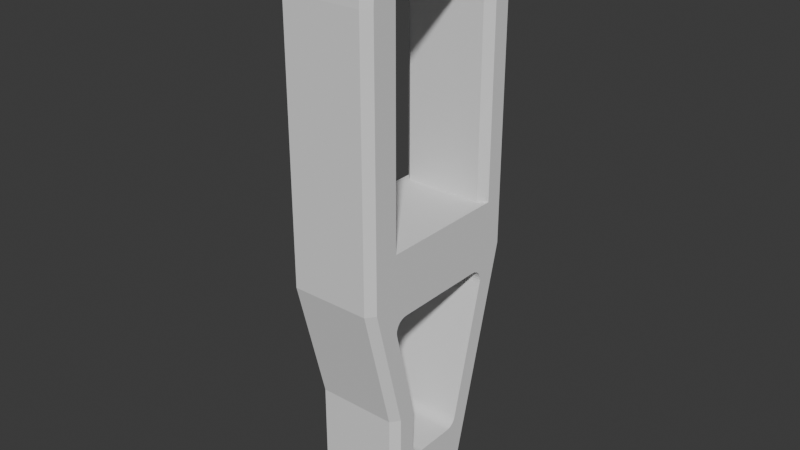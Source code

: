 # Source: L3.blend  (saved by Blender 5.0.118; exported with 4.5.12 LTS)
import bpy
from mathutils import Matrix  # noqa: F401  (used for matrix-valued properties, if any)

bpy.ops.wm.read_factory_settings(use_empty=True)
scene = bpy.context.scene
scene.name = 'Scene'

# ---- collections
col_collection = bpy.data.collections.new('Collection'); scene.collection.children.link(col_collection)

# ---- world
world_world = bpy.data.worlds.new('World'); scene.world = world_world
world_world.use_nodes = True; world_world.node_tree.nodes.clear()
_N = world_world.node_tree.nodes; _L = world_world.node_tree.links
n0 = _N.new('ShaderNodeOutputWorld'); n0.name = 'World Output'; n0.location = (200, 100)
n1 = _N.new('ShaderNodeBackground'); n1.name = 'Background'; n1.location = (-200, 100)
n1.inputs[0].default_value = (0.05088, 0.05088, 0.05088, 1.0)
_L.new(n1.outputs[0], n0.inputs[0])
n0.is_active_output = True
world_world.color = (0.05088, 0.05088, 0.05088)
world_world.sun_shadow_jitter_overblur = 0.0

# ---- meshes
me_l3_v117_001 = bpy.data.meshes.new('L3-v117.001')
me_l3_v117_001.from_pydata([(10.29, 15.0, -50.26), (10.29, 15.0, -51.94), (10.29, 15.23, -50.23), (10.29, 15.23, -51.97), (10.29, 15.45, -50.26), (10.29, 15.45, -51.94), (10.29, 15.66, -50.34), (10.29, 15.66, -51.85), (10.29, 15.84, -50.48), (10.29, 15.84, -51.71), (10.29, 15.98, -50.66), (10.29, 15.98, -51.53), (10.29, 16.07, -50.87), (10.29, 16.07, -51.32), (10.29, 16.1, -51.1), (10.29, 14.79, -51.85), (10.29, 14.79, -50.34), (10.29, 14.61, -51.71), (10.29, 14.61, -50.48), (10.29, 14.48, -51.53), (10.29, 14.48, -50.66), (10.29, 14.39, -51.32), (10.29, 14.39, -50.87), (10.29, 14.36, -51.1), (12.53, 15.45, -50.26), (12.53, 15.23, -50.23), (12.53, 15.0, -50.26), (12.53, 14.79, -50.34), (12.53, 14.61, -50.48), (12.53, 14.48, -50.66), (12.53, 14.39, -50.87), (12.53, 14.36, -51.1), (12.53, 14.39, -51.32), (12.53, 14.48, -51.53), (12.53, 14.61, -51.71), (12.53, 14.79, -51.85), (12.53, 15.0, -51.94), (12.53, 15.23, -51.97), (12.53, 15.45, -51.94), (12.53, 15.66, -51.85), (12.53, 15.84, -51.71), (12.53, 15.98, -51.53), (12.53, 16.07, -51.32), (12.53, 16.1, -51.1), (12.53, 16.07, -50.87), (12.53, 15.98, -50.66), (12.53, 15.84, -50.48), (12.53, 15.66, -50.34), (3.763, 13.63, -51.45), (3.763, 13.6, -51.1), (4.525, 14.36, -51.1), (3.763, 13.63, -50.75), (4.525, 14.39, -50.87), (3.763, 13.75, -50.41), (4.525, 14.48, -50.66), (3.763, 13.93, -50.11), (4.525, 14.61, -50.48), (3.763, 14.17, -49.85), (4.525, 14.79, -50.34), (3.763, 14.46, -49.66), (4.525, 15.0, -50.26), (3.763, 14.79, -49.53), (3.763, 15.14, -49.47), (4.525, 15.23, -50.23), (3.763, 15.49, -49.49), (4.525, 15.45, -50.26), (3.763, 15.83, -49.58), (4.525, 15.66, -50.34), (3.763, 16.14, -49.75), (4.525, 15.84, -50.48), (3.763, 16.41, -49.98), (4.525, 15.98, -50.66), (3.763, 16.63, -50.26), (3.763, 16.77, -50.58), (4.525, 16.07, -50.87), (3.763, 16.85, -50.92), (4.525, 16.1, -51.1), (3.763, 16.85, -51.27), (4.525, 16.07, -51.32), (3.763, 16.77, -51.62), (4.525, 15.98, -51.53), (3.763, 16.63, -51.94), (3.763, 16.41, -52.22), (4.525, 15.84, -51.71), (3.763, 16.14, -52.45), (4.525, 15.66, -51.85), (3.763, 15.83, -52.61), (4.525, 15.45, -51.94), (3.763, 15.49, -52.71), (4.525, 15.23, -51.97), (3.763, 15.14, -52.73), (4.525, 15.0, -51.94), (3.763, 14.79, -52.67), (3.763, 14.46, -52.54), (4.525, 14.79, -51.85), (3.763, 14.17, -52.34), (4.525, 14.61, -51.71), (3.763, 13.93, -52.08), (4.525, 14.48, -51.53), (3.763, 13.75, -51.78), (4.525, 14.39, -51.32), (3.763, 13.63, -79.25), (3.763, 10.35, -83.14), (3.763, 13.6, -78.9), (3.763, 9.0, -76.53), (3.763, 13.63, -78.55), (3.763, 13.75, -78.21), (3.763, 13.93, -77.91), (3.763, 14.17, -77.65), (3.763, 14.46, -77.46), (3.763, 14.79, -77.33), (3.763, 15.14, -77.27), (3.763, 22.25, -76.53), (3.763, 15.49, -77.29), (3.763, 15.83, -77.38), (3.763, 16.14, -77.55), (3.763, 16.41, -77.78), (3.763, 16.63, -78.06), (3.763, 16.77, -78.38), (3.763, 16.85, -78.72), (3.763, 20.1, -83.14), (3.763, 16.85, -79.07), (3.763, 16.77, -79.42), (3.763, 16.63, -79.74), (3.763, 16.41, -80.02), (3.763, 16.14, -80.25), (3.763, 15.83, -80.41), (3.763, 15.49, -80.51), (3.763, 15.14, -80.53), (3.763, 14.79, -80.47), (3.763, 14.46, -80.34), (3.763, 14.17, -80.14), (3.763, 13.93, -79.88), (3.763, 13.75, -79.58), (3.763, 6.465, -54.84), (3.763, 9.0, -52.79), (3.763, 7.018, -52.41), (3.763, 7.321, -51.86), (3.763, 22.25, -56.22), (3.763, 23.99, -56.22), (3.763, 23.99, -81.41), (3.763, 21.34, -84.14), (3.763, 21.37, -84.43), (3.763, 21.33, -84.71), (3.763, 18.26, -104.3), (3.763, 17.91, -98.41), (3.763, 17.81, -98.67), (3.763, 17.66, -98.91), (3.763, 17.46, -99.1), (3.763, 18.14, -104.7), (3.763, 17.95, -105.0), (3.763, 22.27, -56.09), (3.763, 22.32, -55.96), (3.763, 22.4, -55.86), (3.763, 22.5, -55.78), (3.763, 22.63, -55.73), (3.763, 22.76, -55.71), (3.763, 23.48, -55.71), (3.763, 23.61, -55.73), (3.763, 23.74, -55.78), (3.763, 23.84, -55.86), (3.763, 23.92, -55.96), (3.763, 23.97, -56.09), (3.763, 17.22, -99.25), (3.763, 17.7, -105.4), (3.763, 17.41, -105.6), (3.763, 16.96, -99.34), (3.763, 17.07, -105.9), (3.763, 16.68, -99.37), (3.763, 16.71, -106.0), (3.763, 16.32, -106.1), (3.763, 15.92, -106.1), (3.763, 12.69, -99.37), (3.763, 12.05, -106.1), (3.763, 12.41, -99.34), (3.763, 12.14, -99.25), (3.763, 11.63, -106.1), (3.763, 11.9, -99.09), (3.763, 11.23, -106.0), (3.763, 11.69, -98.89), (3.763, 10.85, -105.8), (3.763, 11.54, -98.65), (3.763, 10.5, -105.6), (3.763, 10.2, -105.3), (3.763, 9.64, -103.7), (3.763, 9.963, -104.9), (3.763, 9.785, -104.6), (3.763, 9.676, -104.2), (3.763, 9.64, -94.11), (3.763, 11.42, -98.1), (3.763, 11.45, -98.38), (3.763, 6.465, -81.41), (3.763, 9.123, -84.71), (3.763, 11.42, -93.89), (3.763, 9.113, -84.14), (3.763, 9.085, -84.43), (3.763, 6.5, -54.21), (3.763, 6.605, -53.59), (3.763, 6.778, -52.99), (3.763, 7.684, -51.35), (3.763, 8.101, -50.89), (3.763, 8.569, -50.47), (3.763, 9.08, -50.11), (3.763, 9.628, -49.8), (3.763, 10.21, -49.56), (3.763, 10.81, -49.39), (3.763, 11.43, -49.28), (3.763, 12.05, -49.25), (3.763, 18.4, -49.25), (3.763, 19.05, -49.29), (3.763, 19.69, -49.4), (3.763, 20.31, -49.58), (3.763, 22.79, -52.79), (3.763, 20.9, -49.84), (3.763, 21.46, -50.16), (3.763, 21.98, -50.55), (3.763, 22.46, -50.99), (3.763, 22.87, -51.49), (3.763, 23.23, -52.03), (3.763, 23.02, -52.74), (3.763, 22.91, -52.78), (3.763, 23.28, -52.13), (3.763, 23.26, -52.48), (3.763, 23.2, -52.58), (3.763, 23.12, -52.67), (3.763, 23.3, -52.25), (3.763, 23.29, -52.37), (3.763, 21.25, -83.87), (3.763, 21.1, -83.62), (3.763, 20.9, -83.42), (3.763, 20.66, -83.27), (3.763, 20.39, -83.17), (3.763, 10.07, -83.17), (3.763, 9.798, -83.27), (3.763, 9.555, -83.42), (3.763, 9.354, -83.62), (3.763, 9.204, -83.87), (8.68, 15.0, -50.26), (8.68, 15.23, -50.23), (8.68, 15.45, -50.26), (8.68, 15.66, -50.34), (8.68, 15.84, -50.48), (8.68, 15.98, -50.66), (8.68, 16.07, -50.87), (8.68, 16.1, -51.1), (8.68, 16.07, -51.32), (8.68, 15.98, -51.53), (8.68, 15.84, -51.71), (8.68, 15.66, -51.85), (8.68, 15.45, -51.94), (8.68, 15.23, -51.97), (8.68, 15.0, -51.94), (8.68, 14.79, -51.85), (8.68, 14.61, -51.71), (8.68, 14.48, -51.53), (8.68, 14.39, -51.32), (8.68, 14.36, -51.1), (8.68, 14.39, -50.87), (8.68, 14.48, -50.66), (8.68, 14.61, -50.48), (8.68, 14.79, -50.34), (4.525, 14.36, -78.9), (4.525, 14.39, -78.67), (4.525, 14.48, -78.46), (4.525, 14.61, -78.28), (4.525, 14.79, -78.14), (4.525, 15.0, -78.06), (4.525, 15.23, -78.03), (4.525, 15.45, -78.06), (4.525, 15.66, -78.14), (4.525, 15.84, -78.28), (4.525, 15.98, -78.46), (4.525, 16.07, -78.67), (4.525, 16.1, -78.9), (4.525, 16.07, -79.12), (4.525, 15.98, -79.33), (4.525, 15.84, -79.51), (4.525, 15.66, -79.65), (4.525, 15.45, -79.74), (4.525, 15.23, -79.77), (4.525, 15.0, -79.74), (4.525, 14.79, -79.65), (4.525, 14.61, -79.51), (4.525, 14.48, -79.33), (4.525, 14.39, -79.12), (8.68, 15.0, -78.06), (8.68, 15.23, -78.03), (8.68, 15.45, -78.06), (8.68, 15.66, -78.14), (8.68, 15.84, -78.28), (8.68, 15.98, -78.46), (8.68, 16.07, -78.67), (8.68, 16.1, -78.9), (8.68, 16.07, -79.12), (8.68, 15.98, -79.33), (8.68, 15.84, -79.51), (8.68, 15.66, -79.65), (8.68, 15.45, -79.74), (8.68, 15.23, -79.77), (8.68, 15.0, -79.74), (8.68, 14.79, -79.65), (8.68, 14.61, -79.51), (8.68, 14.48, -79.33), (8.68, 14.39, -79.12), (8.68, 14.36, -78.9), (8.68, 14.39, -78.67), (8.68, 14.48, -78.46), (8.68, 14.61, -78.28), (8.68, 14.79, -78.14), (4.747, 18.71, -105.7), (12.3, 18.71, -105.7), (4.68, 18.51, -105.8), (12.37, 18.51, -105.8), (4.634, 18.31, -106.0), (12.42, 18.31, -106.0), (4.596, 17.92, -106.3), (12.45, 17.92, -106.3), (4.634, 17.53, -106.6), (12.42, 17.53, -106.6), (4.68, 17.34, -106.7), (12.37, 17.34, -106.7), (4.747, 17.13, -106.9), (12.3, 17.13, -106.9), (4.648, 18.79, -105.4), (4.648, 16.82, -106.9), (4.579, 16.51, -106.9), (4.538, 16.22, -106.9), (4.525, 15.92, -106.9), (4.579, 18.86, -105.1), (4.538, 18.93, -104.8), (4.525, 19.0, -104.5), (12.4, 18.79, -105.4), (12.53, 19.0, -104.5), (4.525, 24.75, -81.51), (12.53, 24.75, -81.51), (12.51, 18.93, -104.8), (12.47, 18.86, -105.1), (5.053, 10.15, -106.9), (12.0, 10.15, -106.9), (4.969, 9.827, -106.6), (12.08, 9.827, -106.6), (4.942, 9.513, -106.3), (12.11, 9.513, -106.3), (4.969, 9.199, -106.0), (12.08, 9.199, -106.0), (5.053, 8.878, -105.6), (12.0, 8.878, -105.6), (4.921, 10.42, -106.9), (4.921, 8.878, -105.4), (4.811, 8.878, -105.1), (4.721, 8.878, -104.9), (4.649, 8.878, -104.6), (4.556, 8.878, -104.2), (4.525, 8.878, -103.7), (4.811, 10.67, -106.9), (4.721, 10.92, -106.9), (4.649, 11.16, -106.9), (4.556, 11.61, -106.9), (4.525, 12.05, -106.9), (12.4, 16.82, -106.9), (12.47, 16.51, -106.9), (12.51, 16.22, -106.9), (12.53, 15.92, -106.9), (12.53, 12.05, -106.9), (12.5, 11.61, -106.9), (12.4, 11.16, -106.9), (12.33, 10.92, -106.9), (12.24, 10.67, -106.9), (12.13, 10.42, -106.9), (12.53, 8.878, -103.7), (12.13, 8.878, -105.4), (12.24, 8.878, -105.1), (12.33, 8.878, -104.9), (12.4, 8.878, -104.6), (12.5, 8.878, -104.2), (12.53, 8.878, -94.21), (4.525, 8.878, -94.21), (12.53, 5.703, -81.51), (13.29, 6.465, -81.41), (12.53, 5.703, -54.84), (13.29, 6.465, -54.84), (13.29, 9.64, -94.11), (13.29, 23.99, -81.41), (13.29, 18.26, -104.3), (13.29, 16.71, -106.0), (13.29, 17.07, -105.9), (13.29, 17.41, -105.6), (13.29, 17.7, -105.4), (13.29, 17.95, -105.0), (13.29, 18.14, -104.7), (13.29, 16.32, -106.1), (13.29, 15.92, -106.1), (13.29, 12.05, -106.1), (13.29, 9.963, -104.9), (13.29, 10.2, -105.3), (13.29, 10.5, -105.6), (13.29, 10.85, -105.8), (13.29, 11.23, -106.0), (13.29, 11.63, -106.1), (13.29, 9.785, -104.6), (13.29, 9.676, -104.2), (13.29, 9.64, -103.7), (13.29, 23.99, -56.22), (12.53, 24.75, -56.22), (12.53, 24.72, -55.94), (13.29, 23.97, -56.09), (12.53, 24.63, -55.67), (13.29, 23.92, -55.96), (12.53, 24.48, -55.43), (13.29, 23.84, -55.86), (12.53, 24.27, -55.23), (13.29, 23.74, -55.78), (12.53, 24.03, -55.07), (13.29, 23.61, -55.73), (12.53, 23.77, -54.98), (13.29, 23.48, -55.71), (12.53, 23.48, -54.95), (13.29, 22.76, -55.71), (12.53, 22.76, -54.95), (12.53, 22.47, -54.98), (13.29, 22.63, -55.73), (12.53, 22.21, -55.07), (13.29, 22.5, -55.78), (12.53, 21.97, -55.23), (13.29, 22.4, -55.86), (12.53, 21.76, -55.43), (13.29, 22.32, -55.96), (12.53, 21.61, -55.67), (13.29, 22.27, -56.09), (12.53, 21.52, -55.94), (13.29, 22.25, -56.22), (12.53, 21.49, -56.22), (13.29, 22.25, -76.53), (12.53, 21.49, -76.53), (12.53, 12.05, -48.49), (12.53, 11.39, -48.52), (13.29, 12.05, -49.25), (13.29, 11.43, -49.28), (12.53, 10.73, -48.63), (13.29, 10.81, -49.39), (12.53, 10.09, -48.8), (13.29, 10.21, -49.56), (12.53, 9.47, -49.04), (13.29, 9.628, -49.8), (12.53, 8.878, -49.34), (13.29, 9.08, -50.11), (12.53, 8.32, -49.7), (13.29, 8.569, -50.47), (12.53, 7.804, -50.12), (13.29, 8.101, -50.89), (12.53, 7.334, -50.59), (13.29, 7.684, -51.35), (12.53, 6.915, -51.1), (13.29, 7.321, -51.86), (12.53, 6.553, -51.66), (13.29, 7.018, -52.41), (12.53, 6.252, -52.25), (13.29, 6.778, -52.99), (12.53, 6.014, -52.87), (13.29, 6.605, -53.59), (12.53, 5.842, -53.52), (13.29, 6.5, -54.21), (12.53, 5.738, -54.17), (13.29, 18.4, -49.25), (12.53, 18.4, -48.49), (12.53, 23.89, -51.64), (12.53, 23.53, -51.09), (13.29, 23.23, -52.03), (13.29, 22.87, -51.49), (12.53, 23.11, -50.57), (13.29, 22.46, -50.99), (12.53, 22.64, -50.11), (13.29, 21.98, -50.55), (12.53, 22.12, -49.69), (13.29, 21.46, -50.16), (12.53, 21.57, -49.33), (13.29, 20.9, -49.84), (12.53, 20.98, -49.03), (13.29, 20.31, -49.58), (12.53, 20.36, -48.8), (13.29, 19.69, -49.4), (12.53, 19.72, -48.62), (13.29, 19.05, -49.29), (12.53, 19.06, -48.52), (13.29, 22.79, -52.79), (12.53, 22.79, -53.55), (13.29, 22.91, -52.78), (12.53, 23.09, -53.52), (13.29, 23.02, -52.74), (12.53, 23.36, -53.42), (13.29, 23.12, -52.67), (12.53, 23.61, -53.25), (13.29, 23.2, -52.58), (12.53, 23.81, -53.04), (13.29, 23.26, -52.48), (12.53, 23.96, -52.78), (13.29, 23.29, -52.37), (12.53, 24.04, -52.5), (13.29, 23.3, -52.25), (12.53, 24.06, -52.2), (13.29, 23.28, -52.13), (12.53, 24.01, -51.91), (13.29, 9.0, -52.79), (12.53, 9.0, -53.55), (4.525, 22.79, -53.55), (4.525, 9.0, -53.55), (4.525, 23.89, -51.64), (8.525, 24.01, -51.91), (8.525, 24.06, -52.2), (8.525, 24.04, -52.5), (8.525, 23.96, -52.78), (8.525, 23.81, -53.04), (8.525, 23.61, -53.25), (8.525, 23.36, -53.42), (8.525, 23.09, -53.52), (4.525, 23.09, -53.52), (4.525, 23.36, -53.42), (4.525, 23.61, -53.25), (4.525, 23.81, -53.04), (4.525, 23.96, -52.78), (4.525, 24.04, -52.5), (4.525, 24.06, -52.2), (4.525, 24.01, -51.91), (4.525, 18.4, -48.49), (4.525, 19.06, -48.52), (4.525, 19.72, -48.62), (4.525, 20.36, -48.8), (4.525, 20.98, -49.03), (4.525, 21.57, -49.33), (4.525, 22.12, -49.69), (4.525, 22.64, -50.11), (4.525, 23.11, -50.57), (4.525, 23.53, -51.09), (4.525, 12.05, -48.49), (4.525, 5.703, -54.84), (4.525, 5.738, -54.17), (4.525, 5.842, -53.52), (4.525, 6.014, -52.87), (4.525, 6.252, -52.25), (4.525, 6.553, -51.66), (4.525, 6.915, -51.1), (4.525, 7.334, -50.59), (4.525, 7.804, -50.12), (4.525, 8.32, -49.7), (4.525, 8.878, -49.34), (4.525, 9.47, -49.04), (4.525, 10.09, -48.8), (4.525, 10.73, -48.63), (4.525, 11.39, -48.52), (4.525, 5.703, -81.51), (4.525, 24.75, -56.22), (13.29, 9.0, -76.53), (13.29, 9.113, -84.14), (13.29, 9.085, -84.43), (13.29, 9.123, -84.71), (13.29, 11.42, -93.89), (13.29, 11.42, -98.1), (13.29, 11.45, -98.38), (13.29, 11.54, -98.65), (13.29, 11.69, -98.89), (13.29, 11.9, -99.09), (13.29, 12.14, -99.25), (13.29, 12.41, -99.34), (13.29, 12.69, -99.37), (13.29, 16.68, -99.37), (13.29, 16.96, -99.34), (13.29, 17.22, -99.25), (13.29, 17.46, -99.1), (13.29, 21.33, -84.71), (13.29, 17.91, -98.41), (13.29, 17.81, -98.67), (13.29, 21.34, -84.14), (13.29, 21.37, -84.43), (13.29, 20.1, -83.14), (13.29, 20.39, -83.17), (13.29, 20.66, -83.27), (13.29, 9.204, -83.87), (13.29, 9.354, -83.62), (13.29, 9.555, -83.42), (13.29, 9.798, -83.27), (13.29, 10.07, -83.17), (13.29, 10.35, -83.14), (13.29, 20.9, -83.42), (13.29, 21.1, -83.62), (13.29, 21.25, -83.87), (13.29, 17.66, -98.91), (4.525, 23.48, -54.95), (8.525, 23.77, -54.98), (8.525, 24.03, -55.07), (8.525, 24.27, -55.23), (8.525, 24.48, -55.43), (8.525, 24.63, -55.67), (8.525, 24.72, -55.94), (4.525, 24.72, -55.94), (4.525, 24.63, -55.67), (4.525, 24.48, -55.43), (4.525, 24.27, -55.23), (4.525, 24.03, -55.07), (4.525, 23.77, -54.98), (4.525, 21.49, -56.22), (8.525, 21.52, -55.94), (8.525, 21.61, -55.67), (8.525, 21.76, -55.43), (8.525, 21.97, -55.23), (8.525, 22.21, -55.07), (8.525, 22.47, -54.98), (4.525, 22.76, -54.95), (4.525, 22.47, -54.98), (4.525, 22.21, -55.07), (4.525, 21.97, -55.23), (4.525, 21.76, -55.43), (4.525, 21.61, -55.67), (4.525, 21.52, -55.94), (4.525, 21.49, -76.53), (8.525, 17.81, -98.67), (8.525, 17.66, -98.91), (8.525, 17.46, -99.1), (8.525, 17.22, -99.25), (8.525, 16.96, -99.34), (8.525, 12.41, -99.34), (8.525, 12.14, -99.25), (8.525, 11.9, -99.09), (8.525, 11.69, -98.89), (8.525, 11.54, -98.65), (8.525, 11.45, -98.38), (8.525, 9.085, -84.43), (8.525, 9.113, -84.14), (8.525, 9.204, -83.87), (8.525, 9.354, -83.62), (8.525, 9.555, -83.42), (8.525, 9.798, -83.27), (8.525, 10.07, -83.17), (8.525, 20.39, -83.17), (8.525, 20.66, -83.27), (8.525, 20.9, -83.42), (8.525, 21.1, -83.62), (8.525, 21.25, -83.87), (8.525, 21.34, -84.14), (8.525, 21.37, -84.43), (10.29, 15.0, -78.06), (10.29, 15.0, -79.74), (10.29, 15.23, -78.03), (10.29, 15.23, -79.77), (10.29, 15.45, -78.06), (10.29, 15.45, -79.74), (10.29, 15.66, -78.14), (10.29, 15.66, -79.65), (10.29, 15.84, -78.28), (10.29, 15.84, -79.51), (10.29, 15.98, -78.46), (10.29, 15.98, -79.33), (10.29, 16.07, -78.67), (10.29, 16.07, -79.12), (10.29, 16.1, -78.9), (10.29, 14.79, -79.65), (10.29, 14.79, -78.14), (10.29, 14.61, -79.51), (10.29, 14.61, -78.28), (10.29, 14.48, -79.33), (10.29, 14.48, -78.46), (10.29, 14.39, -79.12), (10.29, 14.39, -78.67), (10.29, 14.36, -78.9), (12.53, 16.07, -79.12), (12.53, 14.39, -79.12), (12.53, 16.1, -78.9), (12.53, 14.36, -78.9), (12.53, 16.07, -78.67), (12.53, 14.39, -78.67), (12.53, 15.98, -78.46), (12.53, 14.48, -78.46), (12.53, 15.84, -78.28), (12.53, 14.61, -78.28), (12.53, 15.66, -78.14), (12.53, 14.79, -78.14), (12.53, 15.45, -78.06), (12.53, 15.0, -78.06), (12.53, 15.23, -78.03), (12.53, 14.48, -79.33), (12.53, 15.98, -79.33), (12.53, 14.61, -79.51), (12.53, 15.84, -79.51), (12.53, 14.79, -79.65), (12.53, 15.66, -79.65), (12.53, 15.0, -79.74), (12.53, 15.45, -79.74), (12.53, 15.23, -79.77)], [], [(0, 1, 2), (2, 1, 3), (2, 3, 4), (4, 3, 5), (4, 5, 6), (6, 5, 7), (6, 7, 8), (8, 7, 9), (8, 9, 10), (10, 9, 11), (10, 11, 12), (12, 11, 13), (12, 13, 14), (1, 0, 15), (15, 0, 16), (15, 16, 17), (17, 16, 18), (17, 18, 19), (19, 18, 20), (19, 20, 21), (21, 20, 22), (21, 22, 23), (4, 24, 2), (2, 24, 25), (2, 25, 0), (0, 25, 26), (0, 26, 16), (16, 26, 27), (16, 27, 18), (18, 27, 28), (18, 28, 20), (20, 28, 29), (20, 29, 22), (22, 29, 30), (22, 30, 23), (23, 30, 31), (23, 31, 21), (21, 31, 32), (21, 32, 19), (19, 32, 33), (19, 33, 17), (17, 33, 34), (17, 34, 15), (15, 34, 35), (15, 35, 1), (1, 35, 36), (1, 36, 3), (3, 36, 37), (3, 37, 5), (5, 37, 38), (5, 38, 7), (7, 38, 39), (7, 39, 9), (9, 39, 40), (9, 40, 11), (11, 40, 41), (11, 41, 13), (13, 41, 42), (13, 42, 14), (14, 42, 43), (14, 43, 12), (12, 43, 44), (12, 44, 10), (10, 44, 45), (10, 45, 8), (8, 45, 46), (8, 46, 6), (6, 46, 47), (6, 47, 4), (4, 47, 24), (42, 32, 43), (43, 32, 31), (43, 31, 44), (44, 31, 30), (44, 30, 45), (45, 30, 29), (45, 29, 46), (46, 29, 28), (46, 28, 47), (47, 28, 27), (47, 27, 24), (24, 27, 26), (24, 26, 25), (32, 42, 33), (33, 42, 41), (33, 41, 34), (34, 41, 40), (34, 40, 35), (35, 40, 39), (35, 39, 36), (36, 39, 38), (36, 38, 37), (48, 49, 50), (50, 49, 51), (50, 51, 52), (52, 51, 53), (52, 53, 54), (54, 53, 55), (54, 55, 56), (56, 55, 57), (56, 57, 58), (58, 57, 59), (58, 59, 60), (60, 59, 61), (60, 61, 62), (60, 62, 63), (63, 62, 64), (63, 64, 65), (65, 64, 66), (65, 66, 67), (67, 66, 68), (67, 68, 69), (69, 68, 70), (69, 70, 71), (71, 70, 72), (71, 72, 73), (71, 73, 74), (74, 73, 75), (74, 75, 76), (76, 75, 77), (76, 77, 78), (78, 77, 79), (78, 79, 80), (80, 79, 81), (80, 81, 82), (80, 82, 83), (83, 82, 84), (83, 84, 85), (85, 84, 86), (85, 86, 87), (87, 86, 88), (87, 88, 89), (89, 88, 90), (89, 90, 91), (91, 90, 92), (91, 92, 93), (91, 93, 94), (94, 93, 95), (94, 95, 96), (96, 95, 97), (96, 97, 98), (98, 97, 99), (98, 99, 100), (100, 99, 48), (100, 48, 50), (101, 102, 103), (103, 102, 104), (103, 104, 105), (105, 104, 106), (106, 104, 107), (107, 104, 108), (108, 104, 109), (109, 104, 110), (110, 104, 111), (111, 104, 112), (111, 112, 113), (113, 112, 114), (114, 112, 115), (115, 112, 116), (116, 112, 117), (117, 112, 118), (118, 112, 119), (119, 112, 120), (119, 120, 121), (121, 120, 122), (122, 120, 123), (123, 120, 124), (124, 120, 125), (125, 120, 126), (126, 120, 127), (127, 120, 128), (128, 120, 102), (128, 102, 129), (129, 102, 130), (130, 102, 131), (131, 102, 132), (132, 102, 133), (133, 102, 101), (104, 134, 135), (135, 134, 136), (135, 136, 137), (138, 139, 112), (112, 139, 140), (112, 140, 141), (141, 140, 142), (142, 140, 143), (143, 140, 144), (143, 144, 145), (145, 144, 146), (146, 144, 147), (147, 144, 148), (148, 144, 149), (148, 149, 150), (151, 152, 138), (138, 152, 153), (138, 153, 154), (154, 155, 138), (138, 155, 156), (138, 156, 157), (138, 157, 139), (139, 157, 158), (139, 158, 159), (159, 160, 139), (139, 160, 161), (139, 161, 162), (148, 150, 163), (163, 150, 164), (163, 164, 165), (163, 165, 166), (166, 165, 167), (166, 167, 168), (168, 167, 169), (168, 169, 170), (170, 171, 168), (168, 171, 172), (172, 171, 173), (172, 173, 174), (174, 173, 175), (175, 173, 176), (175, 176, 177), (177, 176, 178), (177, 178, 179), (179, 178, 180), (179, 180, 181), (181, 180, 182), (181, 182, 183), (181, 183, 184), (184, 183, 185), (184, 185, 186), (186, 187, 184), (188, 189, 184), (184, 189, 190), (184, 190, 181), (191, 192, 188), (188, 192, 193), (188, 193, 189), (134, 104, 191), (191, 104, 194), (191, 194, 195), (196, 197, 134), (134, 197, 198), (134, 198, 136), (137, 199, 135), (135, 199, 200), (135, 200, 201), (201, 202, 135), (135, 202, 203), (135, 203, 204), (204, 205, 135), (135, 205, 206), (135, 206, 99), (99, 206, 48), (48, 206, 207), (48, 207, 49), (49, 207, 51), (51, 207, 53), (53, 207, 55), (55, 207, 57), (57, 207, 59), (59, 207, 61), (61, 207, 62), (62, 207, 208), (62, 208, 64), (64, 208, 66), (66, 208, 68), (68, 208, 70), (70, 208, 72), (72, 208, 73), (73, 208, 75), (75, 208, 77), (77, 208, 79), (79, 208, 209), (79, 209, 210), (79, 210, 81), (81, 210, 211), (81, 211, 212), (212, 211, 213), (212, 213, 214), (214, 215, 212), (212, 215, 216), (212, 216, 217), (218, 219, 217), (217, 219, 220), (217, 220, 212), (221, 222, 218), (218, 222, 223), (218, 223, 224), (225, 226, 221), (221, 226, 222), (224, 219, 218), (135, 90, 212), (212, 90, 88), (212, 88, 86), (141, 227, 112), (112, 227, 228), (112, 228, 229), (229, 230, 112), (112, 230, 231), (112, 231, 120), (102, 232, 104), (104, 232, 233), (104, 233, 234), (234, 235, 104), (104, 235, 236), (104, 236, 194), (195, 192, 191), (99, 97, 135), (135, 97, 95), (135, 95, 93), (93, 92, 135), (135, 92, 90), (86, 84, 212), (212, 84, 82), (212, 82, 81), (237, 60, 238), (238, 60, 63), (238, 63, 239), (239, 63, 65), (239, 65, 240), (240, 65, 67), (240, 67, 241), (241, 67, 69), (241, 69, 242), (242, 69, 71), (242, 71, 243), (243, 71, 74), (243, 74, 244), (244, 74, 76), (244, 76, 245), (245, 76, 78), (245, 78, 246), (246, 78, 80), (246, 80, 247), (247, 80, 83), (247, 83, 248), (248, 83, 85), (248, 85, 249), (249, 85, 87), (249, 87, 250), (250, 87, 89), (250, 89, 251), (251, 89, 91), (251, 91, 252), (252, 91, 94), (252, 94, 253), (253, 94, 96), (253, 96, 254), (254, 96, 98), (254, 98, 255), (255, 98, 100), (255, 100, 256), (256, 100, 50), (256, 50, 257), (257, 50, 52), (257, 52, 258), (258, 52, 54), (258, 54, 259), (259, 54, 56), (259, 56, 260), (260, 56, 58), (260, 58, 237), (237, 58, 60), (101, 103, 261), (261, 103, 105), (261, 105, 262), (262, 105, 106), (262, 106, 263), (263, 106, 107), (263, 107, 264), (264, 107, 108), (264, 108, 265), (265, 108, 109), (265, 109, 266), (266, 109, 110), (266, 110, 111), (266, 111, 267), (267, 111, 113), (267, 113, 268), (268, 113, 114), (268, 114, 269), (269, 114, 115), (269, 115, 270), (270, 115, 116), (270, 116, 271), (271, 116, 117), (271, 117, 118), (271, 118, 272), (272, 118, 119), (272, 119, 273), (273, 119, 121), (273, 121, 274), (274, 121, 122), (274, 122, 275), (275, 122, 123), (275, 123, 124), (275, 124, 276), (276, 124, 125), (276, 125, 277), (277, 125, 126), (277, 126, 278), (278, 126, 127), (278, 127, 279), (279, 127, 128), (279, 128, 280), (280, 128, 129), (280, 129, 130), (280, 130, 281), (281, 130, 131), (281, 131, 282), (282, 131, 132), (282, 132, 283), (283, 132, 133), (283, 133, 284), (284, 133, 101), (284, 101, 261), (285, 266, 286), (286, 266, 267), (286, 267, 287), (287, 267, 268), (287, 268, 288), (288, 268, 269), (288, 269, 289), (289, 269, 270), (289, 270, 290), (290, 270, 271), (290, 271, 291), (291, 271, 272), (291, 272, 292), (292, 272, 273), (292, 273, 293), (293, 273, 274), (293, 274, 294), (294, 274, 275), (294, 275, 295), (295, 275, 276), (295, 276, 296), (296, 276, 277), (296, 277, 297), (297, 277, 278), (297, 278, 298), (298, 278, 279), (298, 279, 299), (299, 279, 280), (299, 280, 300), (300, 280, 281), (300, 281, 301), (301, 281, 282), (301, 282, 302), (302, 282, 283), (302, 283, 303), (303, 283, 284), (303, 284, 304), (304, 284, 261), (304, 261, 305), (305, 261, 262), (305, 262, 306), (306, 262, 263), (306, 263, 307), (307, 263, 264), (307, 264, 308), (308, 264, 265), (308, 265, 285), (285, 265, 266), (287, 297, 286), (286, 297, 298), (286, 298, 285), (285, 298, 299), (285, 299, 308), (308, 299, 300), (308, 300, 307), (307, 300, 301), (307, 301, 306), (306, 301, 302), (306, 302, 305), (305, 302, 303), (305, 303, 304), (297, 287, 296), (296, 287, 288), (296, 288, 295), (295, 288, 289), (295, 289, 294), (294, 289, 290), (294, 290, 293), (293, 290, 291), (293, 291, 292), (550, 403, 334, 333), (309, 310, 311), (311, 310, 312), (311, 312, 313), (313, 312, 314), (313, 314, 315), (315, 314, 316), (315, 316, 317), (317, 316, 318), (317, 318, 319), (319, 318, 320), (319, 320, 321), (321, 320, 322), (323, 309, 150), (150, 309, 311), (150, 311, 164), (164, 311, 313), (164, 313, 165), (165, 313, 315), (165, 315, 317), (165, 317, 167), (167, 317, 319), (167, 319, 169), (169, 319, 321), (169, 321, 324), (169, 324, 170), (170, 324, 325), (170, 325, 326), (327, 171, 326), (326, 171, 170), (150, 149, 323), (323, 149, 328), (328, 149, 329), (329, 149, 144), (329, 144, 330), (331, 310, 332), (332, 310, 309), (332, 309, 330), (330, 309, 323), (330, 323, 328), (328, 329, 330), (330, 333, 332), (332, 333, 334), (335, 336, 332), (332, 336, 331), (337, 338, 339), (339, 338, 340), (339, 340, 341), (341, 340, 342), (341, 342, 343), (343, 342, 344), (343, 344, 345), (345, 344, 346), (347, 337, 180), (180, 337, 339), (180, 339, 182), (182, 339, 341), (182, 341, 183), (183, 341, 343), (183, 343, 185), (185, 343, 345), (185, 345, 348), (348, 349, 185), (185, 349, 186), (186, 349, 350), (186, 350, 351), (186, 351, 187), (187, 351, 352), (187, 352, 184), (184, 352, 353), (347, 180, 354), (354, 180, 178), (354, 178, 355), (355, 178, 356), (356, 178, 176), (356, 176, 357), (357, 176, 173), (357, 173, 358), (322, 359, 321), (321, 359, 324), (324, 359, 360), (324, 360, 325), (325, 360, 361), (325, 361, 326), (326, 361, 362), (326, 362, 327), (327, 362, 358), (358, 362, 363), (358, 363, 357), (357, 363, 364), (357, 364, 356), (356, 364, 365), (356, 365, 355), (355, 365, 366), (355, 366, 354), (354, 366, 367), (354, 367, 347), (347, 367, 368), (347, 368, 337), (337, 368, 338), (346, 369, 345), (345, 369, 353), (345, 353, 348), (348, 353, 349), (349, 353, 350), (350, 353, 351), (351, 353, 352), (346, 370, 369), (369, 370, 371), (369, 371, 372), (372, 373, 369), (369, 373, 374), (375, 376, 369), (369, 376, 353), (377, 378, 379), (379, 378, 380), (381, 378, 375), (375, 378, 377), (334, 382, 332), (332, 382, 383), (359, 322, 384), (384, 322, 320), (384, 320, 385), (385, 320, 318), (385, 318, 386), (386, 318, 316), (386, 316, 314), (386, 314, 387), (387, 314, 312), (387, 312, 388), (388, 312, 310), (388, 310, 331), (388, 331, 389), (389, 331, 336), (389, 336, 335), (332, 383, 335), (335, 383, 389), (384, 390, 359), (359, 390, 360), (360, 390, 361), (361, 390, 391), (361, 391, 362), (392, 363, 391), (391, 363, 362), (370, 346, 393), (393, 346, 344), (393, 344, 394), (394, 344, 342), (394, 342, 395), (395, 342, 340), (395, 340, 396), (396, 340, 338), (396, 338, 368), (368, 367, 396), (396, 367, 397), (397, 367, 366), (397, 366, 365), (397, 365, 398), (398, 365, 364), (398, 364, 392), (392, 364, 363), (370, 393, 371), (371, 393, 399), (371, 399, 372), (372, 399, 373), (373, 399, 400), (373, 400, 374), (374, 400, 401), (374, 401, 369), (381, 375, 401), (401, 375, 369), (402, 382, 403), (403, 382, 334), (403, 404, 402), (402, 404, 405), (405, 404, 406), (405, 406, 407), (407, 406, 408), (407, 408, 409), (409, 408, 410), (409, 410, 411), (411, 410, 412), (411, 412, 413), (413, 412, 414), (413, 414, 415), (415, 414, 416), (415, 416, 417), (417, 416, 418), (418, 419, 417), (417, 419, 420), (420, 419, 421), (420, 421, 422), (422, 421, 423), (422, 423, 424), (424, 423, 425), (424, 425, 426), (426, 425, 427), (426, 427, 428), (428, 427, 429), (428, 429, 430), (430, 429, 431), (432, 430, 433), (433, 430, 431), (434, 435, 436), (436, 435, 437), (437, 435, 438), (437, 438, 439), (439, 438, 440), (439, 440, 441), (441, 440, 442), (441, 442, 443), (443, 442, 444), (443, 444, 445), (445, 444, 446), (445, 446, 447), (447, 446, 448), (447, 448, 449), (449, 448, 450), (449, 450, 451), (451, 450, 452), (451, 452, 453), (453, 452, 454), (453, 454, 455), (455, 454, 456), (455, 456, 457), (457, 456, 458), (457, 458, 459), (459, 458, 460), (459, 460, 461), (461, 460, 462), (461, 462, 380), (380, 462, 379), (463, 464, 436), (436, 464, 434), (465, 466, 467), (467, 466, 468), (468, 466, 469), (468, 469, 470), (470, 469, 471), (470, 471, 472), (472, 471, 473), (472, 473, 474), (474, 473, 475), (474, 475, 476), (476, 475, 477), (476, 477, 478), (478, 477, 479), (478, 479, 480), (480, 479, 481), (480, 481, 482), (482, 481, 483), (482, 483, 463), (463, 483, 464), (484, 485, 486), (486, 485, 487), (486, 487, 488), (488, 487, 489), (488, 489, 490), (490, 489, 491), (490, 491, 492), (492, 491, 493), (492, 493, 494), (494, 493, 495), (494, 495, 496), (496, 495, 497), (496, 497, 498), (498, 497, 499), (498, 499, 500), (500, 499, 501), (500, 501, 467), (467, 501, 465), (502, 503, 484), (484, 503, 485), (485, 503, 504), (504, 503, 505), (506, 465, 507), (507, 465, 501), (507, 501, 508), (508, 501, 499), (508, 499, 509), (509, 499, 497), (509, 497, 510), (510, 497, 495), (510, 495, 511), (511, 495, 493), (511, 493, 512), (512, 493, 491), (512, 491, 513), (513, 491, 489), (513, 489, 514), (514, 489, 487), (514, 487, 485), (485, 504, 514), (514, 504, 515), (514, 515, 513), (513, 515, 516), (513, 516, 512), (512, 516, 517), (512, 517, 511), (511, 517, 518), (511, 518, 510), (510, 518, 519), (510, 519, 509), (509, 519, 520), (509, 520, 508), (508, 520, 521), (508, 521, 507), (507, 521, 522), (507, 522, 506), (523, 464, 524), (524, 464, 483), (524, 483, 525), (525, 483, 481), (525, 481, 526), (526, 481, 479), (526, 479, 527), (527, 479, 477), (527, 477, 528), (528, 477, 475), (528, 475, 529), (529, 475, 473), (529, 473, 530), (530, 473, 471), (530, 471, 531), (531, 471, 469), (531, 469, 532), (532, 469, 466), (532, 466, 506), (506, 466, 465), (434, 464, 533), (533, 464, 523), (534, 379, 535), (535, 379, 462), (535, 462, 460), (535, 460, 536), (536, 460, 458), (536, 458, 537), (537, 458, 456), (537, 456, 538), (538, 456, 454), (538, 454, 539), (539, 454, 452), (539, 452, 540), (540, 452, 450), (540, 450, 541), (541, 450, 448), (541, 448, 542), (542, 448, 446), (542, 446, 543), (543, 446, 444), (543, 444, 544), (544, 444, 442), (544, 442, 545), (545, 442, 440), (545, 440, 546), (546, 440, 438), (546, 438, 547), (547, 438, 435), (547, 435, 548), (548, 435, 533), (533, 435, 434), (377, 379, 549), (549, 379, 534), (375, 377, 376), (376, 377, 549), (502, 380, 551), (551, 380, 378), (551, 378, 552), (552, 378, 553), (553, 378, 554), (554, 378, 381), (554, 381, 555), (555, 381, 556), (556, 381, 401), (556, 401, 557), (557, 401, 558), (558, 401, 394), (558, 394, 395), (484, 463, 502), (502, 463, 436), (502, 436, 437), (486, 468, 484), (484, 468, 470), (484, 470, 472), (486, 488, 468), (468, 488, 467), (467, 488, 490), (467, 490, 492), (492, 494, 467), (467, 494, 500), (500, 494, 496), (500, 496, 498), (472, 474, 484), (484, 474, 476), (484, 476, 478), (478, 480, 484), (484, 480, 482), (484, 482, 463), (437, 439, 502), (502, 439, 441), (502, 441, 443), (443, 445, 502), (502, 445, 447), (502, 447, 449), (449, 451, 502), (502, 451, 453), (502, 453, 455), (502, 455, 380), (380, 455, 457), (380, 457, 459), (459, 461, 380), (400, 399, 401), (401, 399, 393), (401, 393, 394), (395, 396, 558), (558, 396, 559), (559, 396, 397), (559, 397, 560), (560, 397, 398), (560, 398, 561), (561, 398, 392), (561, 392, 562), (562, 392, 563), (563, 392, 391), (563, 391, 564), (564, 391, 390), (564, 390, 384), (384, 385, 564), (564, 385, 565), (565, 385, 386), (565, 386, 566), (566, 386, 387), (566, 387, 388), (566, 388, 567), (567, 388, 389), (567, 389, 383), (382, 568, 383), (383, 568, 569), (383, 569, 570), (402, 432, 382), (382, 432, 571), (382, 571, 572), (405, 407, 402), (402, 407, 409), (402, 409, 411), (411, 413, 402), (402, 413, 415), (402, 415, 417), (402, 417, 430), (430, 417, 420), (430, 420, 422), (422, 424, 430), (430, 424, 426), (430, 426, 428), (430, 432, 402), (551, 573, 432), (432, 573, 574), (432, 574, 575), (552, 576, 551), (551, 576, 577), (551, 577, 578), (578, 579, 551), (551, 579, 580), (551, 580, 581), (581, 573, 551), (575, 582, 432), (432, 582, 583), (432, 583, 584), (584, 571, 432), (572, 568, 382), (570, 585, 383), (383, 585, 567), (586, 416, 587), (587, 416, 414), (587, 414, 588), (588, 414, 412), (588, 412, 589), (589, 412, 410), (589, 410, 590), (590, 410, 408), (590, 408, 591), (591, 408, 406), (591, 406, 592), (592, 406, 404), (592, 404, 403), (403, 550, 592), (592, 550, 593), (592, 593, 591), (591, 593, 594), (591, 594, 590), (590, 594, 595), (590, 595, 589), (589, 595, 596), (589, 596, 588), (588, 596, 597), (588, 597, 587), (587, 597, 598), (587, 598, 586), (599, 431, 600), (600, 431, 429), (600, 429, 601), (601, 429, 427), (601, 427, 602), (602, 427, 425), (602, 425, 603), (603, 425, 423), (603, 423, 604), (604, 423, 421), (604, 421, 605), (605, 421, 419), (605, 419, 418), (418, 606, 605), (605, 606, 607), (605, 607, 604), (604, 607, 608), (604, 608, 603), (603, 608, 609), (603, 609, 602), (602, 609, 610), (602, 610, 601), (601, 610, 611), (601, 611, 600), (600, 611, 612), (600, 612, 599), (135, 505, 104), (104, 505, 503), (104, 503, 551), (551, 503, 502), (418, 416, 606), (606, 416, 586), (433, 431, 613), (613, 431, 599), (613, 104, 433), (433, 104, 551), (433, 551, 432), (613, 112, 104), (505, 135, 504), (504, 135, 212), (218, 506, 221), (221, 506, 522), (221, 522, 225), (225, 522, 521), (225, 521, 226), (226, 521, 520), (226, 520, 222), (222, 520, 519), (222, 519, 223), (223, 519, 518), (223, 518, 224), (224, 518, 517), (224, 517, 219), (219, 517, 516), (219, 516, 220), (220, 516, 515), (220, 515, 212), (212, 515, 504), (523, 524, 208), (208, 524, 209), (209, 524, 525), (209, 525, 210), (210, 525, 526), (210, 526, 211), (211, 526, 527), (211, 527, 213), (213, 527, 528), (213, 528, 214), (214, 528, 529), (214, 529, 215), (215, 529, 530), (215, 530, 216), (216, 530, 531), (216, 531, 217), (217, 531, 532), (217, 532, 218), (218, 532, 506), (207, 533, 208), (208, 533, 523), (534, 535, 134), (134, 535, 196), (196, 535, 536), (196, 536, 197), (197, 536, 537), (197, 537, 198), (198, 537, 538), (198, 538, 136), (136, 538, 539), (136, 539, 137), (137, 539, 540), (137, 540, 199), (199, 540, 541), (199, 541, 200), (200, 541, 542), (200, 542, 201), (201, 542, 543), (201, 543, 202), (202, 543, 544), (202, 544, 203), (203, 544, 545), (203, 545, 204), (204, 545, 546), (204, 546, 205), (205, 546, 547), (205, 547, 206), (206, 547, 548), (206, 548, 207), (207, 548, 533), (549, 534, 191), (191, 534, 134), (188, 376, 191), (191, 376, 549), (333, 330, 140), (140, 330, 144), (139, 550, 140), (140, 550, 333), (586, 598, 157), (157, 598, 158), (158, 598, 597), (158, 597, 159), (159, 597, 596), (159, 596, 160), (160, 596, 595), (160, 595, 161), (161, 595, 594), (161, 594, 162), (162, 594, 593), (162, 593, 139), (139, 593, 550), (586, 157, 606), (606, 157, 156), (599, 612, 138), (138, 612, 151), (151, 612, 611), (151, 611, 152), (152, 611, 610), (152, 610, 153), (153, 610, 609), (153, 609, 154), (154, 609, 608), (154, 608, 155), (155, 608, 607), (155, 607, 156), (156, 607, 606), (613, 599, 112), (112, 599, 138), (171, 327, 173), (173, 327, 358), (188, 184, 376), (376, 184, 353), (569, 145, 614), (614, 145, 146), (614, 146, 615), (615, 146, 147), (615, 147, 616), (616, 147, 148), (616, 148, 617), (617, 148, 163), (617, 163, 618), (618, 163, 166), (618, 166, 168), (168, 564, 618), (618, 564, 565), (618, 565, 617), (617, 565, 566), (617, 566, 616), (616, 566, 567), (616, 567, 615), (615, 567, 585), (615, 585, 614), (614, 585, 570), (614, 570, 569), (168, 172, 564), (564, 172, 563), (563, 172, 619), (619, 172, 174), (619, 174, 620), (620, 174, 175), (620, 175, 621), (621, 175, 177), (621, 177, 622), (622, 177, 179), (622, 179, 623), (623, 179, 181), (623, 181, 624), (624, 181, 190), (624, 190, 189), (189, 556, 624), (624, 556, 557), (624, 557, 623), (623, 557, 558), (623, 558, 622), (622, 558, 559), (622, 559, 621), (621, 559, 560), (621, 560, 620), (620, 560, 561), (620, 561, 619), (619, 561, 562), (619, 562, 563), (189, 193, 556), (556, 193, 555), (554, 192, 625), (625, 192, 195), (625, 195, 626), (626, 195, 194), (626, 194, 627), (627, 194, 236), (627, 236, 628), (628, 236, 235), (628, 235, 629), (629, 235, 234), (629, 234, 630), (630, 234, 233), (630, 233, 631), (631, 233, 232), (631, 232, 102), (102, 581, 631), (631, 581, 580), (631, 580, 630), (630, 580, 579), (630, 579, 629), (629, 579, 578), (629, 578, 628), (628, 578, 577), (628, 577, 627), (627, 577, 576), (627, 576, 626), (626, 576, 552), (626, 552, 625), (625, 552, 553), (625, 553, 554), (102, 120, 581), (581, 120, 573), (573, 120, 632), (632, 120, 231), (632, 231, 633), (633, 231, 230), (633, 230, 634), (634, 230, 229), (634, 229, 635), (635, 229, 228), (635, 228, 636), (636, 228, 227), (636, 227, 637), (637, 227, 141), (637, 141, 638), (638, 141, 142), (638, 142, 143), (143, 568, 638), (638, 568, 572), (638, 572, 637), (637, 572, 571), (637, 571, 636), (636, 571, 584), (636, 584, 635), (635, 584, 583), (635, 583, 634), (634, 583, 582), (634, 582, 633), (633, 582, 575), (633, 575, 632), (632, 575, 574), (632, 574, 573), (569, 568, 145), (145, 568, 143), (554, 555, 192), (192, 555, 193), (239, 249, 238), (238, 249, 250), (238, 250, 237), (237, 250, 251), (237, 251, 260), (260, 251, 252), (260, 252, 259), (259, 252, 253), (259, 253, 258), (258, 253, 254), (258, 254, 257), (257, 254, 255), (257, 255, 256), (249, 239, 248), (248, 239, 240), (248, 240, 247), (247, 240, 241), (247, 241, 246), (246, 241, 242), (246, 242, 245), (245, 242, 243), (245, 243, 244), (639, 640, 641), (641, 640, 642), (641, 642, 643), (643, 642, 644), (643, 644, 645), (645, 644, 646), (645, 646, 647), (647, 646, 648), (647, 648, 649), (649, 648, 650), (649, 650, 651), (651, 650, 652), (651, 652, 653), (640, 639, 654), (654, 639, 655), (654, 655, 656), (656, 655, 657), (656, 657, 658), (658, 657, 659), (658, 659, 660), (660, 659, 661), (660, 661, 662), (663, 664, 665), (665, 664, 666), (665, 666, 667), (667, 666, 668), (667, 668, 669), (669, 668, 670), (669, 670, 671), (671, 670, 672), (671, 672, 673), (673, 672, 674), (673, 674, 675), (675, 674, 676), (675, 676, 677), (664, 663, 678), (678, 663, 679), (678, 679, 680), (680, 679, 681), (680, 681, 682), (682, 681, 683), (682, 683, 684), (684, 683, 685), (684, 685, 686), (643, 675, 641), (641, 675, 677), (641, 677, 639), (639, 677, 676), (639, 676, 655), (655, 676, 674), (655, 674, 657), (657, 674, 672), (657, 672, 659), (659, 672, 670), (659, 670, 661), (661, 670, 668), (661, 668, 662), (662, 668, 666), (662, 666, 660), (660, 666, 664), (660, 664, 658), (658, 664, 678), (658, 678, 656), (656, 678, 680), (656, 680, 654), (654, 680, 682), (654, 682, 640), (640, 682, 684), (640, 684, 642), (642, 684, 686), (642, 686, 644), (644, 686, 685), (644, 685, 646), (646, 685, 683), (646, 683, 648), (648, 683, 681), (648, 681, 650), (650, 681, 679), (650, 679, 652), (652, 679, 663), (652, 663, 653), (653, 663, 665), (653, 665, 651), (651, 665, 667), (651, 667, 649), (649, 667, 669), (649, 669, 647), (647, 669, 671), (647, 671, 645), (645, 671, 673), (645, 673, 643), (643, 673, 675)])
me_l3_v117_001.update()

# ---- objects
ob_l3_v117 = bpy.data.objects.new('L3-v117', me_l3_v117_001)

# ---- transforms, parenting, visibility, modifiers, constraints
ob_l3_v117.location = (0.0, 0.0, 0.0)

# ---- collection membership
col_collection.objects.link(ob_l3_v117)

# ---- scene / render settings (as saved in the file)
scene.frame_start = 1; scene.frame_end = 250; scene.frame_set(1)
scene.render.engine = 'BLENDER_EEVEE_NEXT'
scene.render.bake_bias = 0.0
scene.render.bake_samples = 0
scene.cycles.sampling_pattern = 'TABULATED_SOBOL'
scene.eevee.use_volume_custom_range = False
bpy.context.view_layer.update()

# ---- added for rendering (the .blend has no active camera and no usable light): camera, sun
cam_auto = bpy.data.cameras.new('AutoCamera')
cam_auto.lens = 50.0
cam_auto.sensor_width = 36.0
cam_auto.clip_end = 1009.68
ob_auto_camera = bpy.data.objects.new('AutoCamera', cam_auto)
scene.collection.objects.link(ob_auto_camera)
ob_auto_camera.location = (66.0572, -53.8103, -31.6714)
ob_auto_camera.rotation_euler = (1.09748, -7.21219e-08, 0.694738)
scene.camera = ob_auto_camera
light_auto_sun = bpy.data.lights.new('AutoSun', 'SUN')
light_auto_sun.energy = 3.0
light_auto_sun.angle = 0.0523599
ob_auto_sun = bpy.data.objects.new('AutoSun', light_auto_sun)
scene.collection.objects.link(ob_auto_sun)
ob_auto_sun.rotation_euler = (0.872665, 0.174533, 0.523599)
bpy.context.view_layer.update()
